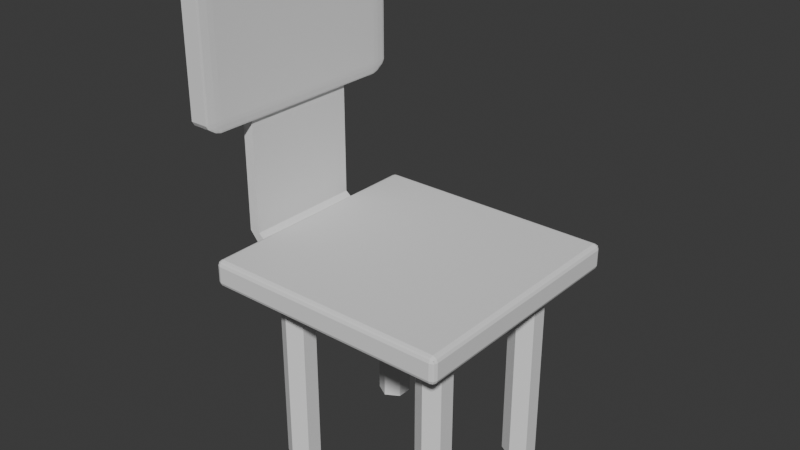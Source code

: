 # Source: blend.blend  (saved by Blender 5.0.119; exported with 4.5.12 LTS)
import bpy
from mathutils import Matrix  # noqa: F401  (used for matrix-valued properties, if any)

bpy.ops.wm.read_factory_settings(use_empty=True)
scene = bpy.context.scene
scene.name = 'Scene'

# ---- collections
col_collection = bpy.data.collections.new('Collection'); scene.collection.children.link(col_collection)

# ---- world
world_world = bpy.data.worlds.new('World'); scene.world = world_world
world_world.use_nodes = True; world_world.node_tree.nodes.clear()
_N = world_world.node_tree.nodes; _L = world_world.node_tree.links
n0 = _N.new('ShaderNodeOutputWorld'); n0.name = 'World Output'; n0.location = (200, 100)
n1 = _N.new('ShaderNodeBackground'); n1.name = 'Background'; n1.location = (-200, 100)
n1.inputs[0].default_value = (0.05088, 0.05088, 0.05088, 1.0)
_L.new(n1.outputs[0], n0.inputs[0])
n0.is_active_output = True
world_world.color = (0.05088, 0.05088, 0.05088)
world_world.sun_shadow_jitter_overblur = 0.0

# ---- meshes
me_x = bpy.data.meshes.new('立方体')
me_x.from_pydata([(-0.9816, -0.9589, -0.9906), (-0.9589, -0.9589, -1.0), (-0.9589, -0.9816, -0.9906), (-0.9831, -0.9831, -0.9782), (-0.9589, -0.9906, -0.9816), (-0.9589, -1.0, -0.9589), (-0.9816, -0.9906, -0.9589), (-0.9831, -0.9782, -0.9831), (-0.9906, -0.9589, -0.9816), (-0.9782, -0.9831, -0.9831), (-0.9906, -0.9816, -0.9589), (-1.0, -0.9589, -0.9589), (-0.9816, -0.9906, -0.8258), (-0.9589, -1.0, -0.8258), (-0.9589, -0.9906, -0.8031), (-0.9831, -0.9782, -0.8016), (-0.9589, -0.9816, -0.7941), (-0.9589, -0.9589, -0.7847), (-0.9816, -0.9589, -0.7941), (-0.9831, -0.9831, -0.8064), (-0.9906, -0.9816, -0.8258), (-0.9782, -0.9831, -0.8016), (-0.9906, -0.9589, -0.8031), (-1.0, -0.9589, -0.8258), (-0.9589, 0.9816, -0.9906), (-0.9589, 0.9589, -1.0), (-0.9816, 0.9589, -0.9906), (-0.9831, 0.9831, -0.9782), (-0.9906, 0.9589, -0.9816), (-1.0, 0.9589, -0.9589), (-0.9906, 0.9816, -0.9589), (-0.9782, 0.9831, -0.9831), (-0.9589, 0.9906, -0.9816), (-0.9831, 0.9782, -0.9831), (-0.9816, 0.9906, -0.9589), (-0.9589, 1.0, -0.9589), (-0.9816, 0.9589, -0.7941), (-0.9589, 0.9589, -0.7847), (-0.9589, 0.9816, -0.7941), (-0.9831, 0.9831, -0.8064), (-0.9589, 0.9906, -0.8031), (-0.9589, 1.0, -0.8258), (-0.9816, 0.9906, -0.8258), (-0.9831, 0.9782, -0.8016), (-0.9906, 0.9589, -0.8031), (-0.9782, 0.9831, -0.8016), (-0.9906, 0.9816, -0.8258), (-1.0, 0.9589, -0.8258), (0.9589, -0.9816, -0.9906), (0.9589, -0.9589, -1.0), (0.9816, -0.9589, -0.9906), (0.9831, -0.9831, -0.9782), (0.9906, -0.9589, -0.9816), (1.0, -0.9589, -0.9589), (0.9906, -0.9816, -0.9589), (0.9782, -0.9831, -0.9831), (0.9589, -0.9906, -0.9816), (0.9831, -0.9782, -0.9831), (0.9816, -0.9906, -0.9589), (0.9589, -1.0, -0.9589), (0.9816, -0.9589, -0.7941), (0.9589, -0.9589, -0.7847), (0.9589, -0.9816, -0.7941), (0.9831, -0.9831, -0.8064), (0.9589, -0.9906, -0.8031), (0.9589, -1.0, -0.8258), (0.9816, -0.9906, -0.8258), (0.9831, -0.9782, -0.8016), (0.9906, -0.9589, -0.8031), (0.9782, -0.9831, -0.8016), (0.9906, -0.9816, -0.8258), (1.0, -0.9589, -0.8258), (0.9816, 0.9589, -0.9906), (0.9589, 0.9589, -1.0), (0.9589, 0.9816, -0.9906), (0.9831, 0.9831, -0.9782), (0.9589, 0.9906, -0.9816), (0.9589, 1.0, -0.9589), (0.9816, 0.9906, -0.9589), (0.9831, 0.9782, -0.9831), (0.9906, 0.9589, -0.9816), (0.9782, 0.9831, -0.9831), (0.9906, 0.9816, -0.9589), (1.0, 0.9589, -0.9589), (0.9589, 0.9816, -0.7941), (0.9589, 0.9589, -0.7847), (0.9816, 0.9589, -0.7941), (0.9831, 0.9831, -0.8064), (0.9906, 0.9589, -0.8031), (1.0, 0.9589, -0.8258), (0.9906, 0.9816, -0.8258), (0.9782, 0.9831, -0.8016), (0.9589, 0.9906, -0.8031), (0.9831, 0.9782, -0.8016), (0.9816, 0.9906, -0.8258), (0.9589, 1.0, -0.8258)], [], [(0, 1, 2, 3), (4, 5, 6, 7), (8, 9, 10, 11), (12, 13, 14, 15), (16, 17, 18, 19), (20, 21, 22, 23), (24, 25, 26, 27), (28, 29, 30, 31), (32, 33, 34, 35), (36, 37, 38, 39), (40, 41, 42, 43), (44, 45, 46, 47), (48, 49, 50, 51), (52, 53, 54, 55), (56, 57, 58, 59), (60, 61, 62, 63), (64, 65, 66, 67), (68, 69, 70, 71), (72, 73, 74, 75), (76, 77, 78, 79), (80, 81, 82, 83), (84, 85, 86, 87), (88, 89, 90, 91), (92, 93, 94, 95), (8, 0, 3, 9), (2, 4, 7, 3), (6, 10, 9, 7), (20, 12, 15, 21), (14, 16, 19, 15), (18, 22, 21, 19), (32, 24, 27, 33), (26, 28, 31, 27), (30, 34, 33, 31), (44, 36, 39, 45), (38, 40, 43, 39), (42, 46, 45, 43), (56, 48, 51, 57), (50, 52, 55, 51), (54, 58, 57, 55), (68, 60, 63, 69), (62, 64, 67, 63), (66, 70, 69, 67), (80, 72, 75, 81), (74, 76, 79, 75), (78, 82, 81, 79), (92, 84, 87, 93), (86, 88, 91, 87), (90, 94, 93, 91), (25, 1, 0, 26), (11, 29, 28, 8), (5, 13, 12, 6), (23, 11, 10, 20), (17, 37, 36, 18), (47, 23, 22, 44), (41, 35, 34, 42), (29, 47, 46, 30), (73, 25, 24, 74), (35, 77, 76, 32), (37, 85, 84, 38), (95, 41, 40, 92), (89, 83, 82, 90), (77, 95, 94, 78), (49, 73, 72, 50), (83, 53, 52, 80), (85, 61, 60, 86), (71, 89, 88, 68), (65, 59, 58, 66), (53, 71, 70, 54), (1, 49, 48, 2), (59, 5, 4, 56), (61, 17, 16, 62), (13, 65, 64, 14), (26, 0, 8, 28), (3, 7, 9), (25, 73, 49, 1), (2, 48, 56, 4), (6, 12, 20, 10), (59, 65, 13, 5), (11, 23, 47, 29), (15, 19, 21), (62, 16, 14, 64), (18, 36, 44, 22), (85, 37, 17, 61), (74, 24, 32, 76), (27, 31, 33), (42, 34, 30, 46), (35, 41, 95, 77), (39, 43, 45), (38, 84, 92, 40), (51, 55, 57), (50, 72, 80, 52), (83, 89, 71, 53), (66, 58, 54, 70), (86, 60, 68, 88), (63, 67, 69), (75, 79, 81), (90, 82, 78, 94), (87, 91, 93)])
_uv = me_x.uv_layers.new(name='UV贴图')
_uv.uv.foreach_set('vector', [0.1273, 0.7449, 0.1301, 0.7449, 0.1302, 0.7477, 0.1271, 0.7479, 0.1298, 0.7488, 0.1294, 0.75, 0.1273, 0.7488, 0.1271, 0.7473, 0.1262, 0.7453, 0.1277, 0.7479, 0.1262, 0.7477, 0.125, 0.7457, 0.5772, 0.001178, 0.5772, 0.0, 0.5982, 0.0005889, 0.6022, 0.00255, 0.6141, 0.002299, 0.625, 0.004318, 0.6141, 0.004733, 0.5997, 0.002117, 0.5772, 0.002299, 0.6053, 0.002117, 0.6036, 0.005149, 0.5772, 0.005143, 0.1302, 0.5023, 0.1301, 0.5051, 0.1273, 0.5051, 0.1271, 0.5021, 0.1262, 0.5051, 0.125, 0.5051, 0.1256, 0.5029, 0.1275, 0.5025, 0.1298, 0.5012, 0.1271, 0.5027, 0.1273, 0.5012, 0.1294, 0.5, 0.6141, 0.2464, 0.625, 0.2483, 0.6168, 0.2511, 0.6013, 0.2489, 0.6036, 0.253, 0.5772, 0.2544, 0.5772, 0.2506, 0.6053, 0.2488, 0.6036, 0.2456, 0.6053, 0.2498, 0.5772, 0.2486, 0.5772, 0.2449, 0.3759, 0.7483, 0.3699, 0.7449, 0.3809, 0.7449, 0.3894, 0.7486, 0.3898, 0.7449, 0.4154, 0.7449, 0.4124, 0.7484, 0.3846, 0.7486, 0.3816, 0.75, 0.3844, 0.7479, 0.4044, 0.7505, 0.397, 0.7526, 0.6181, 0.7481, 0.6276, 0.75, 0.6152, 0.7529, 0.6018, 0.7508, 0.6042, 0.754, 0.5758, 0.755, 0.5761, 0.7513, 0.606, 0.7497, 0.6042, 0.7466, 0.606, 0.7508, 0.5762, 0.7494, 0.5766, 0.7456, 0.3809, 0.5051, 0.3699, 0.5051, 0.3759, 0.5017, 0.3894, 0.5014, 0.3816, 0.5, 0.397, 0.4974, 0.4044, 0.4995, 0.3844, 0.5021, 0.3898, 0.5051, 0.3846, 0.5014, 0.4124, 0.5016, 0.4154, 0.5051, 0.6152, 0.4971, 0.6276, 0.5, 0.6181, 0.5019, 0.6018, 0.4992, 0.6042, 0.5034, 0.5766, 0.5044, 0.5762, 0.5006, 0.606, 0.4992, 0.6042, 0.496, 0.606, 0.5003, 0.5761, 0.4987, 0.5758, 0.495, 0.1262, 0.7453, 0.1273, 0.7449, 0.1271, 0.7479, 0.1277, 0.7479, 0.1302, 0.7477, 0.1298, 0.7488, 0.1271, 0.7473, 0.1271, 0.7479, 0.1273, 0.7488, 0.1262, 0.7477, 0.1277, 0.7479, 0.1271, 0.7473, 0.5772, 0.002299, 0.5772, 0.001178, 0.6022, 0.00255, 0.6053, 0.002117, 0.5982, 0.0005889, 0.6141, 0.002299, 0.5997, 0.002117, 0.6022, 0.00255, 0.6141, 0.004733, 0.6036, 0.005149, 0.6053, 0.002117, 0.5997, 0.002117, 0.1298, 0.5012, 0.1302, 0.5023, 0.1271, 0.5021, 0.1271, 0.5027, 0.1273, 0.5051, 0.1262, 0.5051, 0.1275, 0.5025, 0.1271, 0.5021, 0.1256, 0.5029, 0.1273, 0.5012, 0.1271, 0.5027, 0.1275, 0.5025, 0.6036, 0.2456, 0.6141, 0.2464, 0.6013, 0.2489, 0.6053, 0.2498, 0.6168, 0.2511, 0.6036, 0.253, 0.6053, 0.2488, 0.6013, 0.2489, 0.5772, 0.2506, 0.5772, 0.2486, 0.6053, 0.2498, 0.6053, 0.2488, 0.3816, 0.75, 0.3759, 0.7483, 0.3894, 0.7486, 0.3844, 0.7479, 0.3809, 0.7449, 0.3898, 0.7449, 0.3846, 0.7486, 0.3894, 0.7486, 0.4124, 0.7484, 0.4044, 0.7505, 0.3844, 0.7479, 0.3846, 0.7486, 0.6042, 0.7466, 0.6181, 0.7481, 0.6018, 0.7508, 0.606, 0.7508, 0.6152, 0.7529, 0.6042, 0.754, 0.606, 0.7497, 0.6018, 0.7508, 0.5761, 0.7513, 0.5762, 0.7494, 0.606, 0.7508, 0.606, 0.7497, 0.3898, 0.5051, 0.3809, 0.5051, 0.3894, 0.5014, 0.3846, 0.5014, 0.3759, 0.5017, 0.3816, 0.5, 0.3844, 0.5021, 0.3894, 0.5014, 0.4044, 0.4995, 0.4124, 0.5016, 0.3846, 0.5014, 0.3844, 0.5021, 0.6042, 0.496, 0.6152, 0.4971, 0.6018, 0.4992, 0.606, 0.5003, 0.6181, 0.5019, 0.6042, 0.5034, 0.606, 0.4992, 0.6018, 0.4992, 0.5762, 0.5006, 0.5761, 0.4987, 0.606, 0.5003, 0.606, 0.4992, 0.1301, 0.5051, 0.1301, 0.7449, 0.1273, 0.7449, 0.1273, 0.5051, 0.125, 0.7457, 0.125, 0.5051, 0.1262, 0.5051, 0.1262, 0.7453, 0.4228, 0.0, 0.5772, 0.0, 0.5772, 0.001178, 0.4228, 0.001178, 0.5772, 0.005143, 0.4228, 0.005143, 0.4228, 0.002299, 0.5772, 0.002299, 0.625, 0.004318, 0.625, 0.2483, 0.6141, 0.2464, 0.6141, 0.004733, 0.5772, 0.2449, 0.5772, 0.005143, 0.6036, 0.005149, 0.6036, 0.2456, 0.5772, 0.2544, 0.4227, 0.2551, 0.4228, 0.2511, 0.5772, 0.2506, 0.4228, 0.2449, 0.5772, 0.2449, 0.5772, 0.2486, 0.4228, 0.2488, 0.3699, 0.5051, 0.1301, 0.5051, 0.1302, 0.5023, 0.3759, 0.5017, 0.1294, 0.5, 0.397, 0.4974, 0.3816, 0.5, 0.1298, 0.5012, 0.625, 0.2483, 0.6276, 0.5, 0.6152, 0.4971, 0.6168, 0.2511, 0.5758, 0.495, 0.5772, 0.2544, 0.6036, 0.253, 0.6042, 0.496, 0.5766, 0.5044, 0.4154, 0.5051, 0.4124, 0.5016, 0.5762, 0.5006, 0.397, 0.4974, 0.5758, 0.495, 0.5761, 0.4987, 0.4044, 0.4995, 0.3699, 0.7449, 0.3699, 0.5051, 0.3809, 0.5051, 0.3809, 0.7449, 0.4154, 0.5051, 0.4154, 0.7449, 0.3898, 0.7449, 0.3898, 0.5051, 0.6276, 0.5, 0.6276, 0.75, 0.6181, 0.7481, 0.6181, 0.5019, 0.5766, 0.7456, 0.5766, 0.5044, 0.6042, 0.5034, 0.6042, 0.7466, 0.5758, 0.755, 0.397, 0.7526, 0.4044, 0.7505, 0.5761, 0.7513, 0.4154, 0.7449, 0.5766, 0.7456, 0.5762, 0.7494, 0.4124, 0.7484, 0.1301, 0.7449, 0.3699, 0.7449, 0.3759, 0.7483, 0.1302, 0.7477, 0.397, 0.7526, 0.1294, 0.75, 0.1298, 0.7488, 0.3816, 0.75, 0.6276, 0.75, 0.625, 0.9948, 0.6141, 0.9948, 0.6152, 0.7529, 0.5772, 0.9949, 0.5758, 0.755, 0.6042, 0.754, 0.6036, 0.9948, 0.1273, 0.5051, 0.1273, 0.7449, 0.1262, 0.7453, 0.1262, 0.5051, 0.1271, 0.7479, 0.1271, 0.7473, 0.1277, 0.7479, 0.1301, 0.5051, 0.3699, 0.5051, 0.3699, 0.7449, 0.1301, 0.7449, 0.1302, 0.7477, 0.3759, 0.7483, 0.3816, 0.75, 0.1298, 0.7488, 0.4228, 0.001178, 0.5772, 0.001178, 0.5772, 0.002299, 0.4228, 0.002299, 0.397, 0.7526, 0.5758, 0.755, 0.5772, 0.9949, 0.4227, 0.9948, 0.4228, 0.005143, 0.5772, 0.005143, 0.5772, 0.2449, 0.4228, 0.2449, 0.6022, 0.00255, 0.5997, 0.002117, 0.6053, 0.002117, 0.6152, 0.7529, 0.6141, 0.9948, 0.6036, 0.9948, 0.6042, 0.754, 0.6141, 0.004733, 0.6141, 0.2464, 0.6036, 0.2456, 0.6036, 0.005149, 0.6276, 0.5, 0.8698, 0.5051, 0.8698, 0.7449, 0.6276, 0.75, 0.3759, 0.5017, 0.1302, 0.5023, 0.1298, 0.5012, 0.3816, 0.5, 0.1271, 0.5021, 0.1275, 0.5025, 0.1271, 0.5027, 0.5772, 0.2506, 0.4228, 0.2511, 0.4228, 0.2488, 0.5772, 0.2486, 0.4227, 0.2551, 0.5772, 0.2544, 0.5758, 0.495, 0.397, 0.4974, 0.6013, 0.2489, 0.6053, 0.2488, 0.6053, 0.2498, 0.6168, 0.2511, 0.6152, 0.4971, 0.6042, 0.496, 0.6036, 0.253, 0.3894, 0.7486, 0.3846, 0.7486, 0.3844, 0.7479, 0.3809, 0.7449, 0.3809, 0.5051, 0.3898, 0.5051, 0.3898, 0.7449, 0.4154, 0.5051, 0.5766, 0.5044, 0.5766, 0.7456, 0.4154, 0.7449, 0.5761, 0.7513, 0.4044, 0.7505, 0.4124, 0.7484, 0.5762, 0.7494, 0.6181, 0.5019, 0.6181, 0.7481, 0.6042, 0.7466, 0.6042, 0.5034, 0.6018, 0.7508, 0.606, 0.7497, 0.606, 0.7508, 0.3894, 0.5014, 0.3844, 0.5021, 0.3846, 0.5014, 0.5762, 0.5006, 0.4124, 0.5016, 0.4044, 0.4995, 0.5761, 0.4987, 0.6018, 0.4992, 0.606, 0.4992, 0.606, 0.5003])
me_x.update()
me_x_1 = bpy.data.meshes.new('柱体')
me_x_1.from_pydata([(0.0, 1.0, -11.12), (0.0, 1.0, 1.0), (0.866, 0.5, -11.12), (0.866, 0.5, 1.0), (0.866, -0.5, -11.12), (0.866, -0.5, 1.0), (0.0, -1.0, -11.12), (0.0, -1.0, 1.0), (-0.866, -0.5, -11.12), (-0.866, -0.5, 1.0), (-0.866, 0.5, -11.12), (-0.866, 0.5, 1.0)], [], [(0, 1, 3, 2), (2, 3, 5, 4), (4, 5, 7, 6), (6, 7, 9, 8), (8, 9, 11, 10), (10, 11, 1, 0), (0, 2, 4, 6, 8, 10)])
_uv = me_x_1.uv_layers.new(name='UV贴图')
_uv.uv.foreach_set('vector', [1.0, 0.5, 1.0, 1.0, 0.8333, 1.0, 0.8333, 0.5, 0.8333, 0.5, 0.8333, 1.0, 0.6667, 1.0, 0.6667, 0.5, 0.6667, 0.5, 0.6667, 1.0, 0.5, 1.0, 0.5, 0.5, 0.5, 0.5, 0.5, 1.0, 0.3333, 1.0, 0.3333, 0.5, 0.3333, 0.5, 0.3333, 1.0, 0.1667, 1.0, 0.1667, 0.5, 0.1667, 0.5, 0.1667, 1.0, -8.941e-08, 1.0, -8.941e-08, 0.5, 0.75, 0.49, 0.9578, 0.37, 0.9578, 0.13, 0.75, 0.01, 0.5422, 0.13, 0.5422, 0.37])
me_x_1.update()
me_001 = bpy.data.meshes.new('柱体.001')
me_001.from_pydata([(0.0, 1.0, -11.12), (0.0, 1.0, 1.0), (0.866, 0.5, -11.12), (0.866, 0.5, 1.0), (0.866, -0.5, -11.12), (0.866, -0.5, 1.0), (0.0, -1.0, -11.12), (0.0, -1.0, 1.0), (-0.866, -0.5, -11.12), (-0.866, -0.5, 1.0), (-0.866, 0.5, -11.12), (-0.866, 0.5, 1.0)], [], [(0, 1, 3, 2), (2, 3, 5, 4), (4, 5, 7, 6), (6, 7, 9, 8), (8, 9, 11, 10), (10, 11, 1, 0), (0, 2, 4, 6, 8, 10)])
_uv = me_001.uv_layers.new(name='UV贴图')
_uv.uv.foreach_set('vector', [1.0, 0.5, 1.0, 1.0, 0.8333, 1.0, 0.8333, 0.5, 0.8333, 0.5, 0.8333, 1.0, 0.6667, 1.0, 0.6667, 0.5, 0.6667, 0.5, 0.6667, 1.0, 0.5, 1.0, 0.5, 0.5, 0.5, 0.5, 0.5, 1.0, 0.3333, 1.0, 0.3333, 0.5, 0.3333, 0.5, 0.3333, 1.0, 0.1667, 1.0, 0.1667, 0.5, 0.1667, 0.5, 0.1667, 1.0, -8.941e-08, 1.0, -8.941e-08, 0.5, 0.75, 0.49, 0.9578, 0.37, 0.9578, 0.13, 0.75, 0.01, 0.5422, 0.13, 0.5422, 0.37])
me_001.update()
me_002 = bpy.data.meshes.new('柱体.002')
me_002.from_pydata([(0.0, 1.0, -11.12), (0.0, 1.0, 1.0), (0.866, 0.5, -11.12), (0.866, 0.5, 1.0), (0.866, -0.5, -11.12), (0.866, -0.5, 1.0), (0.0, -1.0, -11.12), (0.0, -1.0, 1.0), (-0.866, -0.5, -11.12), (-0.866, -0.5, 1.0), (-0.866, 0.5, -11.12), (-0.866, 0.5, 1.0)], [], [(0, 1, 3, 2), (2, 3, 5, 4), (4, 5, 7, 6), (6, 7, 9, 8), (8, 9, 11, 10), (10, 11, 1, 0), (0, 2, 4, 6, 8, 10)])
_uv = me_002.uv_layers.new(name='UV贴图')
_uv.uv.foreach_set('vector', [1.0, 0.5, 1.0, 1.0, 0.8333, 1.0, 0.8333, 0.5, 0.8333, 0.5, 0.8333, 1.0, 0.6667, 1.0, 0.6667, 0.5, 0.6667, 0.5, 0.6667, 1.0, 0.5, 1.0, 0.5, 0.5, 0.5, 0.5, 0.5, 1.0, 0.3333, 1.0, 0.3333, 0.5, 0.3333, 0.5, 0.3333, 1.0, 0.1667, 1.0, 0.1667, 0.5, 0.1667, 0.5, 0.1667, 1.0, -8.941e-08, 1.0, -8.941e-08, 0.5, 0.75, 0.49, 0.9578, 0.37, 0.9578, 0.13, 0.75, 0.01, 0.5422, 0.13, 0.5422, 0.37])
me_002.update()
me_003 = bpy.data.meshes.new('柱体.003')
me_003.from_pydata([(0.0, 1.0, -11.12), (0.0, 1.0, 1.0), (0.866, 0.5, -11.12), (0.866, 0.5, 1.0), (0.866, -0.5, -11.12), (0.866, -0.5, 1.0), (0.0, -1.0, -11.12), (0.0, -1.0, 1.0), (-0.866, -0.5, -11.12), (-0.866, -0.5, 1.0), (-0.866, 0.5, -11.12), (-0.866, 0.5, 1.0)], [], [(0, 1, 3, 2), (2, 3, 5, 4), (4, 5, 7, 6), (6, 7, 9, 8), (8, 9, 11, 10), (10, 11, 1, 0), (0, 2, 4, 6, 8, 10)])
_uv = me_003.uv_layers.new(name='UV贴图')
_uv.uv.foreach_set('vector', [1.0, 0.5, 1.0, 1.0, 0.8333, 1.0, 0.8333, 0.5, 0.8333, 0.5, 0.8333, 1.0, 0.6667, 1.0, 0.6667, 0.5, 0.6667, 0.5, 0.6667, 1.0, 0.5, 1.0, 0.5, 0.5, 0.5, 0.5, 0.5, 1.0, 0.3333, 1.0, 0.3333, 0.5, 0.3333, 0.5, 0.3333, 1.0, 0.1667, 1.0, 0.1667, 0.5, 0.1667, 0.5, 0.1667, 1.0, -8.941e-08, 1.0, -8.941e-08, 0.5, 0.75, 0.49, 0.9578, 0.37, 0.9578, 0.13, 0.75, 0.01, 0.5422, 0.13, 0.5422, 0.37])
me_003.update()
me_001_1 = bpy.data.meshes.new('立方体.001')
me_001_1.from_pydata([(-0.9118, -0.86, -0.9785), (-0.5227, -0.5227, -1.0), (-0.86, -0.9118, -0.9785), (-0.9152, -0.9152, -0.9504), (-0.86, -0.9785, -0.9118), (-0.86, -1.0, -0.86), (-0.9118, -0.9785, -0.86), (-0.9152, -0.9504, -0.9152), (-0.9785, -0.86, -0.9118), (-0.9504, -0.9152, -0.9152), (-0.9785, -0.9118, -0.86), (-1.0, -0.86, -0.86), (-0.9118, -0.9785, 0.86), (-0.86, -1.0, 0.86), (-0.86, -0.9785, 0.9118), (-0.9152, -0.9504, 0.9152), (-0.86, -0.9118, 0.9785), (-0.86, -0.86, 1.0), (-0.9118, -0.86, 0.9785), (-0.9152, -0.9152, 0.9504), (-0.9785, -0.9118, 0.86), (-0.9504, -0.9152, 0.9152), (-0.9785, -0.86, 0.9118), (-1.0, -0.86, 0.86), (-0.86, 0.9118, -0.9785), (-0.5227, 0.5227, -1.0), (-0.9118, 0.86, -0.9785), (-0.9152, 0.9152, -0.9504), (-0.9785, 0.86, -0.9118), (-1.0, 0.86, -0.86), (-0.9785, 0.9118, -0.86), (-0.9504, 0.9152, -0.9152), (-0.86, 0.9785, -0.9118), (-0.9152, 0.9504, -0.9152), (-0.9118, 0.9785, -0.86), (-0.86, 1.0, -0.86), (-0.9118, 0.86, 0.9785), (-0.86, 0.86, 1.0), (-0.86, 0.9118, 0.9785), (-0.9152, 0.9152, 0.9504), (-0.86, 0.9785, 0.9118), (-0.86, 1.0, 0.86), (-0.9118, 0.9785, 0.86), (-0.9152, 0.9504, 0.9152), (-0.9785, 0.86, 0.9118), (-0.9504, 0.9152, 0.9152), (-0.9785, 0.9118, 0.86), (-1.0, 0.86, 0.86), (0.86, -0.9118, -0.9785), (0.5227, -0.5227, -1.0), (0.9118, -0.86, -0.9785), (0.9152, -0.9152, -0.9504), (0.9785, -0.86, -0.9118), (1.0, -0.86, -0.86), (0.9785, -0.9118, -0.86), (0.9504, -0.9152, -0.9152), (0.86, -0.9785, -0.9118), (0.9152, -0.9504, -0.9152), (0.9118, -0.9785, -0.86), (0.86, -1.0, -0.86), (0.9118, -0.86, 0.9785), (0.86, -0.86, 1.0), (0.86, -0.9118, 0.9785), (0.9152, -0.9152, 0.9504), (0.86, -0.9785, 0.9118), (0.86, -1.0, 0.86), (0.9118, -0.9785, 0.86), (0.9152, -0.9504, 0.9152), (0.9785, -0.86, 0.9118), (0.9504, -0.9152, 0.9152), (0.9785, -0.9118, 0.86), (1.0, -0.86, 0.86), (0.9118, 0.86, -0.9785), (0.5227, 0.5227, -1.0), (0.86, 0.9118, -0.9785), (0.9152, 0.9152, -0.9504), (0.86, 0.9785, -0.9118), (0.86, 1.0, -0.86), (0.9118, 0.9785, -0.86), (0.9152, 0.9504, -0.9152), (0.9785, 0.86, -0.9118), (0.9504, 0.9152, -0.9152), (0.9785, 0.9118, -0.86), (1.0, 0.86, -0.86), (0.86, 0.9118, 0.9785), (0.86, 0.86, 1.0), (0.9118, 0.86, 0.9785), (0.9152, 0.9152, 0.9504), (0.9785, 0.86, 0.9118), (1.0, 0.86, 0.86), (0.9785, 0.9118, 0.86), (0.9504, 0.9152, 0.9152), (0.86, 0.9785, 0.9118), (0.9152, 0.9504, 0.9152), (0.9118, 0.9785, 0.86), (0.86, 1.0, 0.86), (-0.86, 0.86, -1.0), (-0.86, -0.86, -1.0), (0.86, 0.86, -1.0), (0.86, -0.86, -1.0), (-0.5227, 0.5227, -2.457), (-0.5227, -0.5227, -2.457), (0.5227, 0.5227, -2.457), (0.5227, -0.5227, -2.457), (0.8271, 0.5227, -2.663), (0.8271, -0.5227, -2.663), (1.511, 0.5227, -2.558), (1.511, -0.5227, -2.558), (2.485, 0.5227, -2.738), (2.485, -0.5227, -2.738), (2.573, 0.5227, -2.6), (2.573, -0.5227, -2.6)], [], [(0, 97, 2, 3), (4, 5, 6, 7), (8, 9, 10, 11), (12, 13, 14, 15), (16, 17, 18, 19), (20, 21, 22, 23), (24, 96, 26, 27), (28, 29, 30, 31), (32, 33, 34, 35), (36, 37, 38, 39), (40, 41, 42, 43), (44, 45, 46, 47), (48, 99, 50, 51), (52, 53, 54, 55), (56, 57, 58, 59), (60, 61, 62, 63), (64, 65, 66, 67), (68, 69, 70, 71), (72, 98, 74, 75), (76, 77, 78, 79), (80, 81, 82, 83), (84, 85, 86, 87), (88, 89, 90, 91), (92, 93, 94, 95), (8, 0, 3, 9), (2, 4, 7, 3), (6, 10, 9, 7), (20, 12, 15, 21), (14, 16, 19, 15), (18, 22, 21, 19), (32, 24, 27, 33), (26, 28, 31, 27), (30, 34, 33, 31), (44, 36, 39, 45), (38, 40, 43, 39), (42, 46, 45, 43), (56, 48, 51, 57), (50, 52, 55, 51), (54, 58, 57, 55), (68, 60, 63, 69), (62, 64, 67, 63), (66, 70, 69, 67), (80, 72, 75, 81), (74, 76, 79, 75), (78, 82, 81, 79), (92, 84, 87, 93), (86, 88, 91, 87), (90, 94, 93, 91), (96, 97, 0, 26), (11, 29, 28, 8), (5, 13, 12, 6), (23, 11, 10, 20), (17, 37, 36, 18), (47, 23, 22, 44), (41, 35, 34, 42), (29, 47, 46, 30), (98, 96, 24, 74), (35, 77, 76, 32), (37, 85, 84, 38), (95, 41, 40, 92), (89, 83, 82, 90), (77, 95, 94, 78), (99, 98, 72, 50), (83, 53, 52, 80), (85, 61, 60, 86), (71, 89, 88, 68), (65, 59, 58, 66), (53, 71, 70, 54), (97, 99, 48, 2), (59, 5, 4, 56), (61, 17, 16, 62), (13, 65, 64, 14), (26, 0, 8, 28), (3, 7, 9), (73, 49, 103, 102), (2, 48, 56, 4), (6, 12, 20, 10), (59, 65, 13, 5), (11, 23, 47, 29), (15, 19, 21), (62, 16, 14, 64), (18, 36, 44, 22), (85, 37, 17, 61), (74, 24, 32, 76), (27, 31, 33), (42, 34, 30, 46), (35, 41, 95, 77), (39, 43, 45), (38, 84, 92, 40), (51, 55, 57), (50, 72, 80, 52), (83, 89, 71, 53), (66, 58, 54, 70), (86, 60, 68, 88), (63, 67, 69), (75, 79, 81), (90, 82, 78, 94), (87, 91, 93), (25, 1, 97, 96), (73, 25, 96, 98), (49, 73, 98, 99), (1, 49, 99, 97), (103, 101, 105, 107), (1, 25, 100, 101), (49, 1, 101, 103), (25, 73, 102, 100), (104, 106, 110, 108), (100, 102, 106, 104), (102, 103, 107, 106), (101, 100, 104, 105), (108, 110, 111, 109), (106, 107, 111, 110), (105, 104, 108, 109), (107, 105, 109, 111)])
_uv = me_001_1.uv_layers.new(name='UV贴图')
_uv.uv.foreach_set('vector', [0.136, 0.7325, 0.1425, 0.7325, 0.1426, 0.739, 0.1356, 0.7394, 0.1417, 0.7474, 0.1407, 0.7501, 0.136, 0.7473, 0.1356, 0.7438, 0.1277, 0.7335, 0.1312, 0.7394, 0.1277, 0.739, 0.125, 0.7344, 0.6075, 0.002683, 0.6075, 0.0, 0.6126, 0.001342, 0.6136, 0.005809, 0.6223, 0.01102, 0.625, 0.01568, 0.6223, 0.01663, 0.6188, 0.0106, 0.6075, 0.01102, 0.6144, 0.0106, 0.614, 0.01755, 0.6075, 0.0175, 0.1426, 0.511, 0.1425, 0.5175, 0.136, 0.5175, 0.1356, 0.5106, 0.1277, 0.5175, 0.125, 0.5175, 0.1263, 0.5124, 0.1308, 0.5114, 0.1417, 0.5026, 0.1356, 0.5062, 0.136, 0.5027, 0.1407, 0.4999, 0.6223, 0.2397, 0.625, 0.2442, 0.623, 0.2507, 0.6192, 0.2456, 0.614, 0.2614, 0.6075, 0.2642, 0.6075, 0.2556, 0.6144, 0.2515, 0.614, 0.2342, 0.6144, 0.2438, 0.6075, 0.241, 0.6075, 0.2325, 0.3601, 0.7403, 0.3575, 0.7325, 0.366, 0.7325, 0.3698, 0.7409, 0.3806, 0.7325, 0.3891, 0.7325, 0.3872, 0.7404, 0.3775, 0.7409, 0.3684, 0.7527, 0.3733, 0.7481, 0.3795, 0.7539, 0.3751, 0.7588, 0.6288, 0.7454, 0.6337, 0.7498, 0.6277, 0.7566, 0.6231, 0.7517, 0.6153, 0.7649, 0.6073, 0.7674, 0.6073, 0.7589, 0.6159, 0.7552, 0.6153, 0.7377, 0.6159, 0.7475, 0.6074, 0.7443, 0.6074, 0.7358, 0.366, 0.5175, 0.3575, 0.5175, 0.3601, 0.5097, 0.3698, 0.5091, 0.3684, 0.4973, 0.3751, 0.4912, 0.3795, 0.4961, 0.3733, 0.5019, 0.3806, 0.5175, 0.3775, 0.5091, 0.3872, 0.5096, 0.3891, 0.5175, 0.6277, 0.4931, 0.6337, 0.5, 0.6288, 0.5046, 0.6231, 0.4983, 0.6153, 0.5123, 0.6074, 0.5142, 0.6074, 0.5057, 0.6159, 0.5025, 0.6153, 0.485, 0.6159, 0.4948, 0.6073, 0.4911, 0.6073, 0.4826, 0.1277, 0.7335, 0.136, 0.7325, 0.1356, 0.7394, 0.1312, 0.7394, 0.1426, 0.739, 0.1417, 0.7474, 0.1356, 0.7438, 0.1356, 0.7394, 0.136, 0.7473, 0.1277, 0.739, 0.1312, 0.7394, 0.1356, 0.7438, 0.6075, 0.01102, 0.6075, 0.002683, 0.6136, 0.005809, 0.6144, 0.0106, 0.6126, 0.001342, 0.6223, 0.01102, 0.6188, 0.0106, 0.6136, 0.005809, 0.6223, 0.01663, 0.614, 0.01755, 0.6144, 0.0106, 0.6188, 0.0106, 0.1417, 0.5026, 0.1426, 0.511, 0.1356, 0.5106, 0.1356, 0.5062, 0.136, 0.5175, 0.1277, 0.5175, 0.1308, 0.5114, 0.1356, 0.5106, 0.1263, 0.5124, 0.136, 0.5027, 0.1356, 0.5062, 0.1308, 0.5114, 0.614, 0.2342, 0.6223, 0.2397, 0.6192, 0.2456, 0.6144, 0.2438, 0.623, 0.2507, 0.614, 0.2614, 0.6144, 0.2515, 0.6192, 0.2456, 0.6075, 0.2556, 0.6075, 0.241, 0.6144, 0.2438, 0.6144, 0.2515, 0.3684, 0.7527, 0.3601, 0.7403, 0.3698, 0.7409, 0.3733, 0.7481, 0.366, 0.7325, 0.3806, 0.7325, 0.3775, 0.7409, 0.3698, 0.7409, 0.3872, 0.7404, 0.3795, 0.7539, 0.3733, 0.7481, 0.3775, 0.7409, 0.6153, 0.7377, 0.6288, 0.7454, 0.6231, 0.7517, 0.6159, 0.7475, 0.6277, 0.7566, 0.6153, 0.7649, 0.6159, 0.7552, 0.6231, 0.7517, 0.6073, 0.7589, 0.6074, 0.7443, 0.6159, 0.7475, 0.6159, 0.7552, 0.3806, 0.5175, 0.366, 0.5175, 0.3698, 0.5091, 0.3775, 0.5091, 0.3601, 0.5097, 0.3684, 0.4973, 0.3733, 0.5019, 0.3698, 0.5091, 0.3795, 0.4961, 0.3872, 0.5096, 0.3775, 0.5091, 0.3733, 0.5019, 0.6153, 0.485, 0.6277, 0.4931, 0.6231, 0.4983, 0.6159, 0.4948, 0.6288, 0.5046, 0.6153, 0.5123, 0.6159, 0.5025, 0.6231, 0.4983, 0.6074, 0.5057, 0.6073, 0.4911, 0.6159, 0.4948, 0.6159, 0.5025, 0.1425, 0.5175, 0.1425, 0.7325, 0.136, 0.7325, 0.136, 0.5175, 0.125, 0.7344, 0.125, 0.5175, 0.1277, 0.5175, 0.1277, 0.7335, 0.3925, 0.0, 0.6075, 0.0, 0.6075, 0.002683, 0.3925, 0.002683, 0.6075, 0.0175, 0.3925, 0.0175, 0.3925, 0.01102, 0.6075, 0.01102, 0.625, 0.01568, 0.625, 0.2442, 0.6223, 0.2397, 0.6223, 0.01663, 0.6075, 0.2325, 0.6075, 0.0175, 0.614, 0.01755, 0.614, 0.2342, 0.6075, 0.2642, 0.3923, 0.2675, 0.3925, 0.2583, 0.6075, 0.2556, 0.3925, 0.2325, 0.6075, 0.2325, 0.6075, 0.241, 0.3925, 0.2416, 0.3575, 0.5175, 0.1425, 0.5175, 0.1426, 0.511, 0.3601, 0.5097, 0.1407, 0.4999, 0.3751, 0.4912, 0.3684, 0.4973, 0.1417, 0.5026, 0.625, 0.2442, 0.6337, 0.5, 0.6277, 0.4931, 0.623, 0.2507, 0.6073, 0.4826, 0.6075, 0.2642, 0.614, 0.2614, 0.6153, 0.485, 0.6074, 0.5142, 0.3891, 0.5175, 0.3872, 0.5096, 0.6074, 0.5057, 0.3751, 0.4912, 0.6073, 0.4826, 0.6073, 0.4911, 0.3795, 0.4961, 0.3575, 0.7325, 0.3575, 0.5175, 0.366, 0.5175, 0.366, 0.7325, 0.3891, 0.5175, 0.3891, 0.7325, 0.3806, 0.7325, 0.3806, 0.5175, 0.6337, 0.5, 0.6337, 0.7498, 0.6288, 0.7454, 0.6288, 0.5046, 0.6074, 0.7358, 0.6074, 0.5142, 0.6153, 0.5123, 0.6153, 0.7377, 0.6073, 0.7674, 0.3751, 0.7588, 0.3795, 0.7539, 0.6073, 0.7589, 0.3891, 0.7325, 0.6074, 0.7358, 0.6074, 0.7443, 0.3872, 0.7404, 0.1425, 0.7325, 0.3575, 0.7325, 0.3601, 0.7403, 0.1426, 0.739, 0.3751, 0.7588, 0.1407, 0.7501, 0.1417, 0.7474, 0.3684, 0.7527, 0.6337, 0.7498, 0.6251, 0.9823, 0.6224, 0.9823, 0.6277, 0.7566, 0.6075, 0.9825, 0.6073, 0.7674, 0.6153, 0.7649, 0.614, 0.9824, 0.136, 0.5175, 0.136, 0.7325, 0.1277, 0.7335, 0.1277, 0.5175, 0.1356, 0.7394, 0.1356, 0.7438, 0.1312, 0.7394, 0.3153, 0.5597, 0.3153, 0.6903, 0.3153, 0.6903, 0.3153, 0.5597, 0.1426, 0.739, 0.3601, 0.7403, 0.3684, 0.7527, 0.1417, 0.7474, 0.3925, 0.002683, 0.6075, 0.002683, 0.6075, 0.01102, 0.3925, 0.01102, 0.3751, 0.7588, 0.6073, 0.7674, 0.6075, 0.9825, 0.3923, 0.9824, 0.3925, 0.0175, 0.6075, 0.0175, 0.6075, 0.2325, 0.3925, 0.2325, 0.6136, 0.005809, 0.6188, 0.0106, 0.6144, 0.0106, 0.6277, 0.7566, 0.6224, 0.9823, 0.614, 0.9824, 0.6153, 0.7649, 0.6223, 0.01663, 0.6223, 0.2397, 0.614, 0.2342, 0.614, 0.01755, 0.6337, 0.5, 0.8574, 0.5173, 0.8574, 0.7327, 0.6337, 0.7498, 0.3601, 0.5097, 0.1426, 0.511, 0.1417, 0.5026, 0.3684, 0.4973, 0.1356, 0.5106, 0.1308, 0.5114, 0.1356, 0.5062, 0.6075, 0.2556, 0.3925, 0.2583, 0.3925, 0.2416, 0.6075, 0.241, 0.3923, 0.2675, 0.6075, 0.2642, 0.6073, 0.4826, 0.3751, 0.4912, 0.6192, 0.2456, 0.6144, 0.2515, 0.6144, 0.2438, 0.623, 0.2507, 0.6277, 0.4931, 0.6153, 0.485, 0.614, 0.2614, 0.3698, 0.7409, 0.3775, 0.7409, 0.3733, 0.7481, 0.366, 0.7325, 0.366, 0.5175, 0.3806, 0.5175, 0.3806, 0.7325, 0.3891, 0.5175, 0.6074, 0.5142, 0.6074, 0.7358, 0.3891, 0.7325, 0.6073, 0.7589, 0.3795, 0.7539, 0.3872, 0.7404, 0.6074, 0.7443, 0.6288, 0.5046, 0.6288, 0.7454, 0.6153, 0.7377, 0.6153, 0.5123, 0.6231, 0.7517, 0.6159, 0.7552, 0.6159, 0.7475, 0.3698, 0.5091, 0.3733, 0.5019, 0.3775, 0.5091, 0.6074, 0.5057, 0.3872, 0.5096, 0.3795, 0.4961, 0.6073, 0.4911, 0.6231, 0.4983, 0.6159, 0.5025, 0.6159, 0.4948, 0.1847, 0.5597, 0.1847, 0.6903, 0.1425, 0.7325, 0.1425, 0.5175, 0.3153, 0.5597, 0.1847, 0.5597, 0.1425, 0.5175, 0.3575, 0.5175, 0.3153, 0.6903, 0.3153, 0.5597, 0.3575, 0.5175, 0.3575, 0.7325, 0.1847, 0.6903, 0.3153, 0.6903, 0.3575, 0.7325, 0.1425, 0.7325, 0.3153, 0.6903, 0.1847, 0.6903, 0.1847, 0.6903, 0.3153, 0.6903, 0.1847, 0.6903, 0.1847, 0.5597, 0.1847, 0.5597, 0.1847, 0.6903, 0.3153, 0.6903, 0.1847, 0.6903, 0.1847, 0.6903, 0.3153, 0.6903, 0.1847, 0.5597, 0.3153, 0.5597, 0.3153, 0.5597, 0.1847, 0.5597, 0.1847, 0.5597, 0.3153, 0.5597, 0.3153, 0.5597, 0.1847, 0.5597, 0.1847, 0.5597, 0.3153, 0.5597, 0.3153, 0.5597, 0.1847, 0.5597, 0.3153, 0.5597, 0.3153, 0.6903, 0.3153, 0.6903, 0.3153, 0.5597, 0.1847, 0.6903, 0.1847, 0.5597, 0.1847, 0.5597, 0.1847, 0.6903, 0.1847, 0.5597, 0.3153, 0.5597, 0.3153, 0.6903, 0.1847, 0.6903, 0.3153, 0.5597, 0.3153, 0.6903, 0.3153, 0.6903, 0.3153, 0.5597, 0.1847, 0.6903, 0.1847, 0.5597, 0.1847, 0.5597, 0.1847, 0.6903, 0.3153, 0.6903, 0.1847, 0.6903, 0.1847, 0.6903, 0.3153, 0.6903])
me_001_1.update()

# ---- objects
ob_x = bpy.data.objects.new('立方体', me_x)
ob_x_1 = bpy.data.objects.new('柱体', me_x_1)
ob_001 = bpy.data.objects.new('柱体.001', me_001)
ob_002 = bpy.data.objects.new('柱体.002', me_002)
ob_003 = bpy.data.objects.new('柱体.003', me_003)
ob_001_1 = bpy.data.objects.new('立方体.001', me_001_1)

# ---- transforms, parenting, visibility, modifiers, constraints
ob_x.location = (0.0, 0.0, 0.0)
ob_x_1.location = (-0.6414, -0.5491, -1.118)
ob_x_1.scale = (0.1326, 0.1326, 0.1326)
ob_001.location = (0.6573, -0.5491, -1.118)
ob_001.scale = (0.1326, 0.1326, 0.1326)
ob_002.location = (0.6573, 0.5714, -1.118)
ob_002.scale = (0.1326, 0.1326, 0.1326)
ob_003.location = (-0.6414, 0.5714, -1.118)
ob_003.scale = (0.1326, 0.1326, 0.1326)
ob_001_1.location = (-1.126, 0.0, 0.7571)
ob_001_1.scale = (0.08411, 0.9371, 0.6331)

# ---- collection membership
col_collection.objects.link(ob_x)
col_collection.objects.link(ob_x_1)
col_collection.objects.link(ob_001)
col_collection.objects.link(ob_002)
col_collection.objects.link(ob_003)
col_collection.objects.link(ob_001_1)

# ---- scene / render settings (as saved in the file)
scene.frame_start = 1; scene.frame_end = 250; scene.frame_set(1)
scene.render.engine = 'BLENDER_EEVEE_NEXT'
scene.render.bake_bias = 0.0
scene.render.bake_samples = 0
scene.cycles.sampling_pattern = 'TABULATED_SOBOL'
scene.eevee.use_volume_custom_range = False
bpy.context.view_layer.update()

# ---- added for rendering (the .blend has no active camera and no usable light): camera, sun
cam_auto = bpy.data.cameras.new('AutoCamera')
cam_auto.lens = 50.0
cam_auto.sensor_width = 36.0
cam_auto.clip_end = 1000.0
ob_auto_camera = bpy.data.objects.new('AutoCamera', cam_auto)
scene.collection.objects.link(ob_auto_camera)
ob_auto_camera.location = (4.49773, -5.52311, 3.08082)
ob_auto_camera.rotation_euler = (1.09748, -7.21219e-08, 0.694738)
scene.camera = ob_auto_camera
light_auto_sun = bpy.data.lights.new('AutoSun', 'SUN')
light_auto_sun.energy = 3.0
light_auto_sun.angle = 0.0523599
ob_auto_sun = bpy.data.objects.new('AutoSun', light_auto_sun)
scene.collection.objects.link(ob_auto_sun)
ob_auto_sun.rotation_euler = (0.872665, 0.174533, 0.523599)
bpy.context.view_layer.update()
